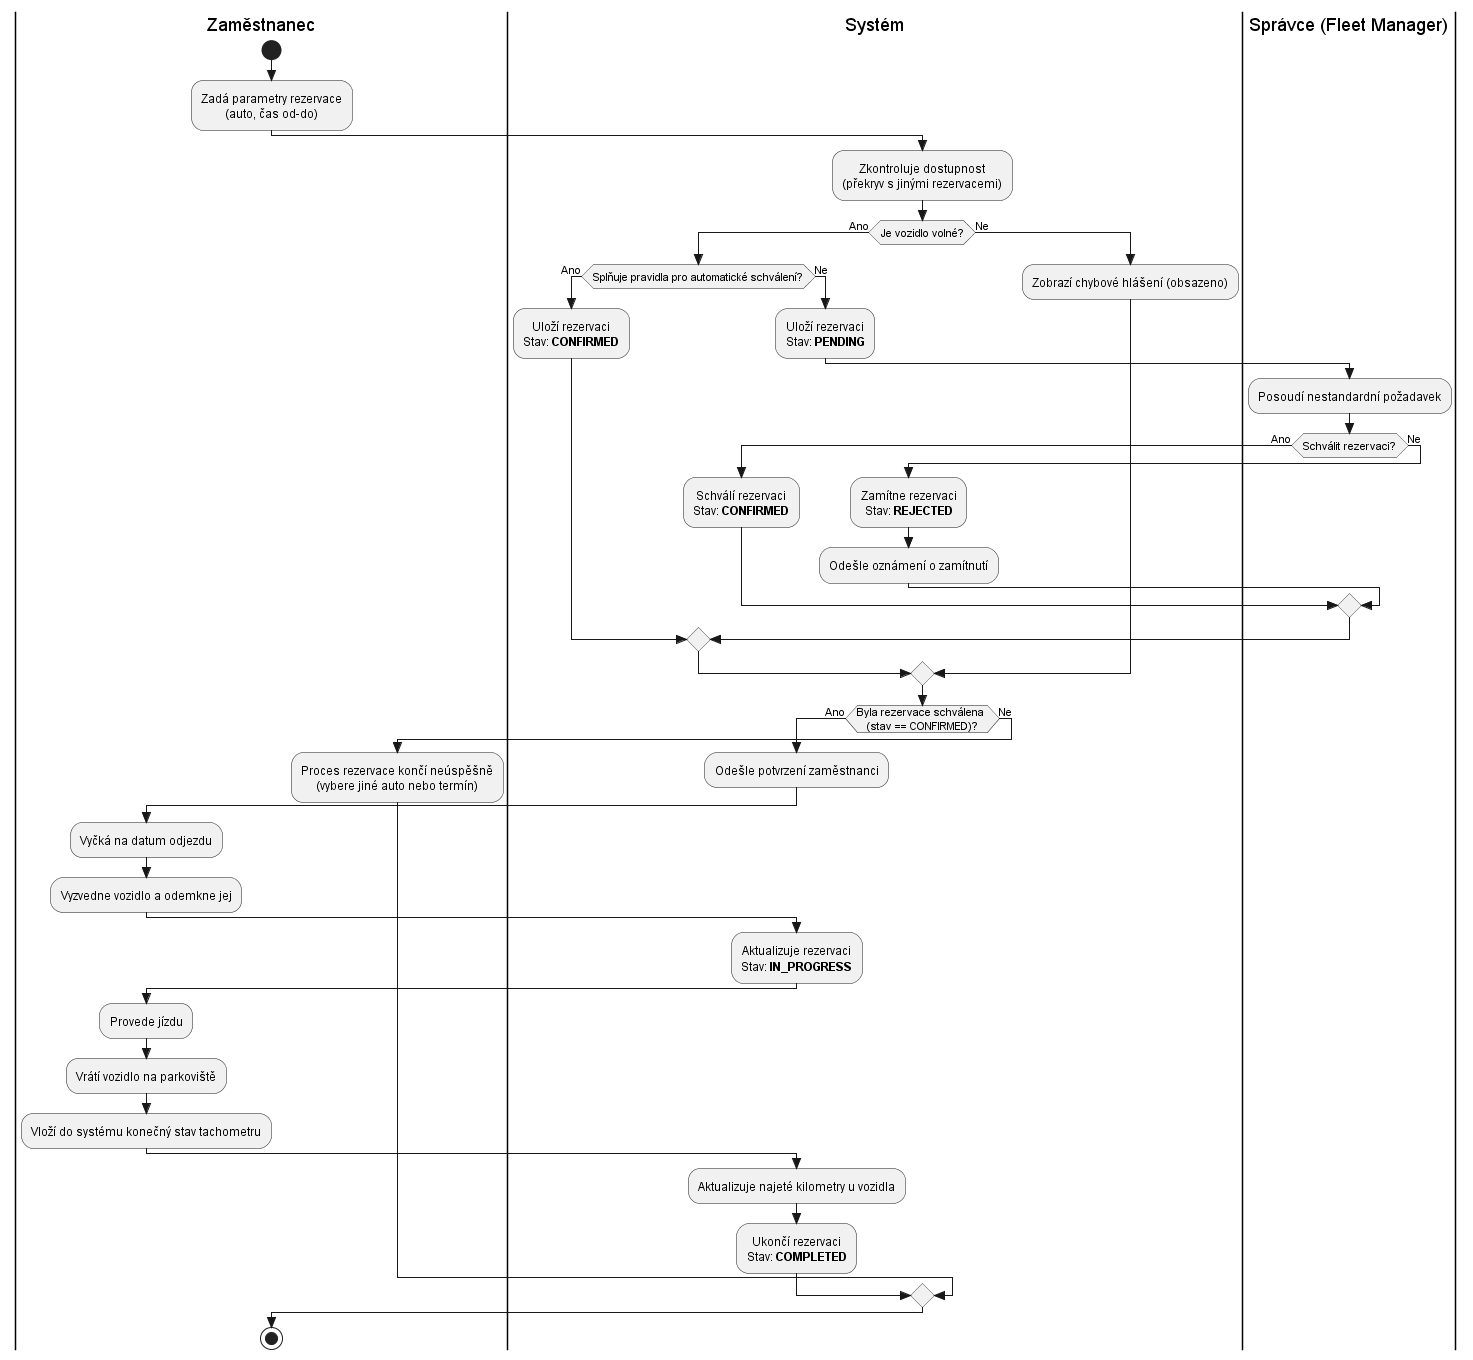

The diagram above was rendered by PlantUML. Its source (embedded in the PNG):
@startuml
skinparam style strictuml
skinparam defaultTextAlignment center

|Zaměstnanec|
start
:Zadá parametry rezervace\n(auto, čas od-do);

|Systém|
:Zkontroluje dostupnost\n(překryv s jinými rezervacemi);

if (Je vozidlo volné?) then (Ano)
  if (Splňuje pravidla pro automatické schválení?) then (Ano)
    :Uloží rezervaci\nStav: **CONFIRMED**;
  else (Ne)
    :Uloží rezervaci\nStav: **PENDING**;
    
    |Správce (Fleet Manager)|
    :Posoudí nestandardní požadavek;
    if (Schválit rezervaci?) then (Ano)
      |Systém|
      :Schválí rezervaci\nStav: **CONFIRMED**;
    else (Ne)
      |Systém|
      :Zamítne rezervaci\nStav: **REJECTED**;
      :Odešle oznámení o zamítnutí;
    endif
  endif
else (Ne)
  |Systém|
  :Zobrazí chybové hlášení (obsazeno);
endif

|Systém|
if (Byla rezervace schválena \n(stav == CONFIRMED)?) then (Ano)
  :Odešle potvrzení zaměstnanci;

  |Zaměstnanec|
  :Vyčká na datum odjezdu;
  :Vyzvedne vozidlo a odemkne jej;

  |Systém|
  :Aktualizuje rezervaci\nStav: **IN_PROGRESS**;

  |Zaměstnanec|
  :Provede jízdu;
  :Vrátí vozidlo na parkoviště;
  :Vloží do systému konečný stav tachometru;

  |Systém|
  :Aktualizuje najeté kilometry u vozidla;
  :Ukončí rezervaci\nStav: **COMPLETED**;
else (Ne)
  |Zaměstnanec|
  :Proces rezervace končí neúspěšně\n(vybere jiné auto nebo termín);
endif

stop
@enduml